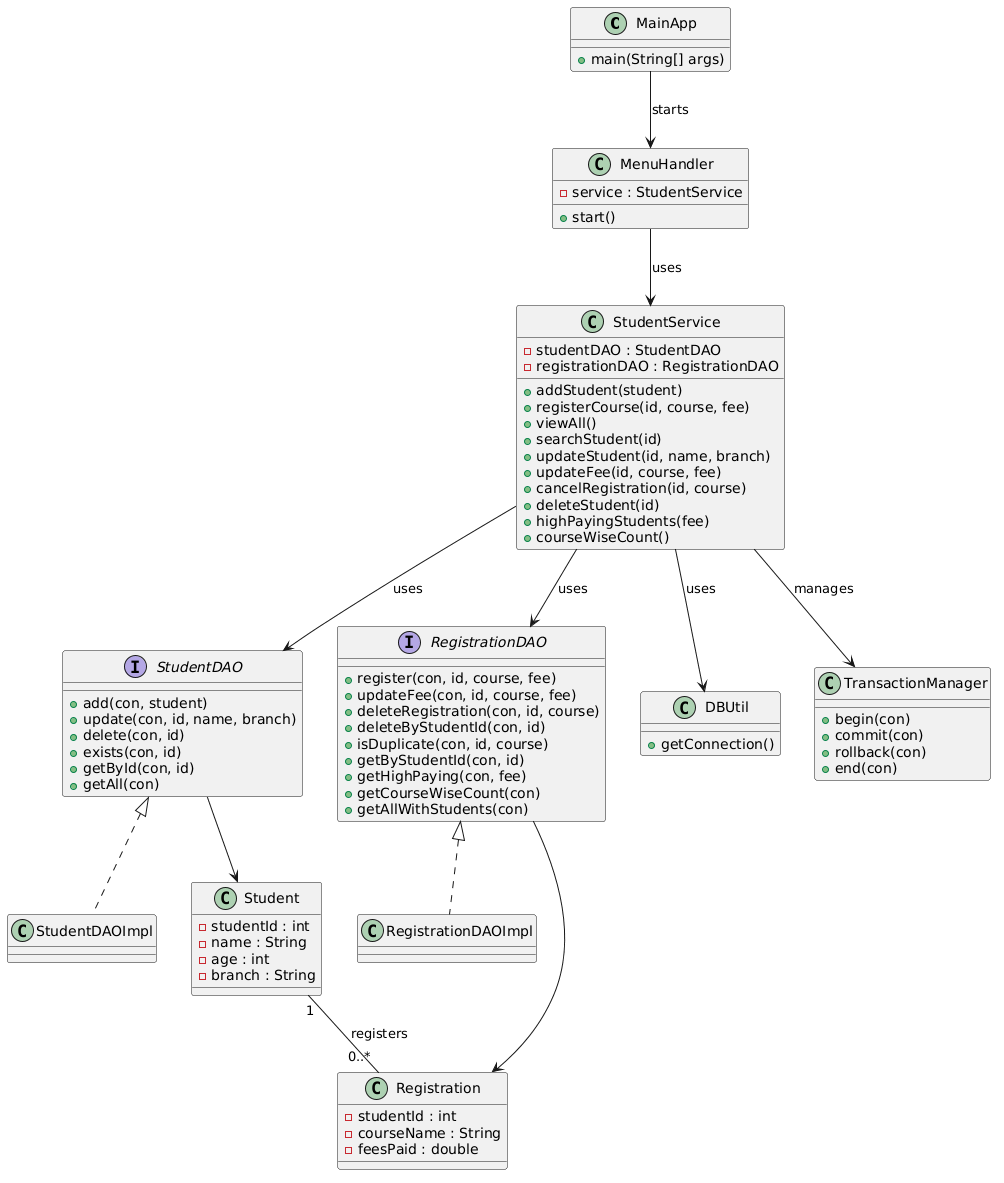

The diagram above was rendered by PlantUML. Its source (embedded in the PNG):
@startuml
' =========================
' MAIN CLASS (ENTRY POINT)
' =========================

class MainApp{
    + main(String[] args)
}

' =========================
' CONTROLLER (MENU)
' =========================

class MenuHandler {
    - service : StudentService
    + start()
}

MainApp--> MenuHandler : starts

' =========================
' SERVICE LAYER
' =========================

class StudentService {
    - studentDAO : StudentDAO
    - registrationDAO : RegistrationDAO

    + addStudent(student)
    + registerCourse(id, course, fee)
    + viewAll()
    + searchStudent(id)
    + updateStudent(id, name, branch)
    + updateFee(id, course, fee)
    + cancelRegistration(id, course)
    + deleteStudent(id)
    + highPayingStudents(fee)
    + courseWiseCount()
}

MenuHandler --> StudentService : uses

' =========================
' DAO LAYER
' =========================

interface StudentDAO {
    + add(con, student)
    + update(con, id, name, branch)
    + delete(con, id)
    + exists(con, id)
    + getById(con, id)
    + getAll(con)
}

class StudentDAOImpl
StudentDAO <|.. StudentDAOImpl

interface RegistrationDAO {
    + register(con, id, course, fee)
    + updateFee(con, id, course, fee)
    + deleteRegistration(con, id, course)
    + deleteByStudentId(con, id)
    + isDuplicate(con, id, course)
    + getByStudentId(con, id)
    + getHighPaying(con, fee)
    + getCourseWiseCount(con)
    + getAllWithStudents(con)
}

class RegistrationDAOImpl
RegistrationDAO <|.. RegistrationDAOImpl

' Service → DAO
StudentService --> StudentDAO : uses
StudentService --> RegistrationDAO : uses

' =========================
' MODEL CLASSES
' =========================

class Student {
    - studentId : int
    - name : String
    - age : int
    - branch : String
}

class Registration {
    - studentId : int
    - courseName : String
    - feesPaid : double
}

' Relationship
Student "1" -- "0..*" Registration : registers

' DAO → Model (ONLY needed ones)
StudentDAO --> Student
RegistrationDAO --> Registration

' =========================
' UTIL CLASSES
' =========================


    class DBUtil {
        + getConnection()
    }

    class TransactionManager {
        + begin(con)
        + commit(con)
        + rollback(con)
        + end(con)
    }


StudentService --> DBUtil : uses
StudentService --> TransactionManager : manages
@enduml